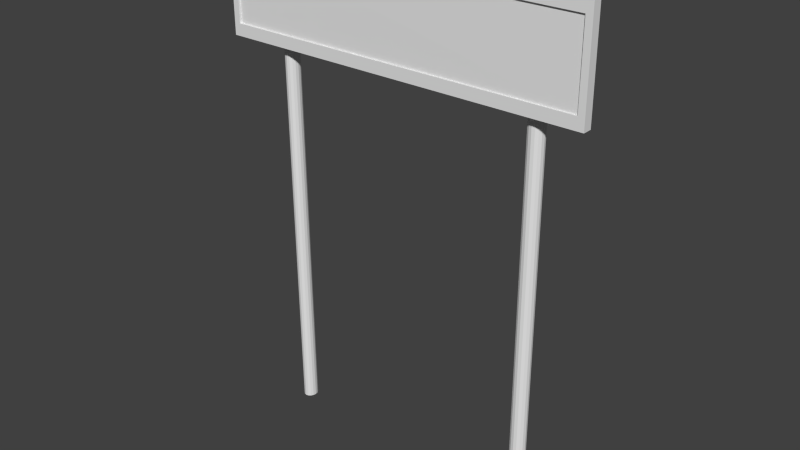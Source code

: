 # Source: transparant1.blend  (saved by Blender 2.70.0; exported with 4.5.12 LTS)
import bpy
from mathutils import Matrix  # noqa: F401  (used for matrix-valued properties, if any)

bpy.ops.wm.read_factory_settings(use_empty=True)
scene = bpy.context.scene
scene.name = 'Scene'

# ---- collections
col_collection_1 = bpy.data.collections.new('Collection 1'); scene.collection.children.link(col_collection_1)

# ---- materials (node trees are filled in below, after node groups)
mat_transparant = bpy.data.materials.new('transparant')
mat_transparant.alpha_threshold = 0.0
mat_transparant.use_transparent_shadow = False
mat_transparant.roughness = 0.5
mat_transparant.specular_intensity = 0.2
mat_transparant.line_color = (0.0, 0.0, 0.0, 1.0)
mat_metal = bpy.data.materials.new('metal')
mat_metal.alpha_threshold = 0.0
mat_metal.use_transparent_shadow = False
mat_metal.roughness = 0.5
mat_metal.specular_intensity = 0.3
mat_metal.line_color = (0.0, 0.0, 0.0, 1.0)

# ---- material node trees

# ---- world
world_world = bpy.data.worlds.new('World'); scene.world = world_world
world_world.color = (0.05088, 0.05088, 0.05088)
world_world.use_sun_shadow = False
world_world.sun_shadow_jitter_overblur = 0.0
world_world.cycles.sampling_method = 'MANUAL'
world_world.cycles.sample_map_resolution = 256

# ---- meshes
me_cube_001 = bpy.data.meshes.new('Cube.001')
me_cube_001.from_pydata([(-3.112, 0.7606, -0.9491), (-3.112, 0.7606, 8.161), (-2.451, 0.7574, -0.9491), (-2.451, 0.7574, 8.161), (-1.89, 0.7485, -0.9491), (-1.89, 0.7485, 8.161), (-1.515, 0.7351, -0.9491), (-1.515, 0.7351, 8.161), (-1.383, 0.7193, -0.9491), (-1.383, 0.7193, 8.161), (-1.515, 0.7034, -0.9491), (-1.515, 0.7034, 8.161), (-1.89, 0.69, -0.9491), (-1.89, 0.69, 8.161), (-2.451, 0.6811, -0.9491), (-2.451, 0.6811, 8.161), (-3.112, 0.6779, -0.9491), (-3.112, 0.6779, 8.161), (-3.774, 0.6811, -0.9491), (-3.774, 0.6811, 8.161), (-4.335, 0.69, -0.9491), (-4.335, 0.69, 8.161), (-4.71, 0.7034, -0.9491), (-4.71, 0.7034, 8.161), (-4.842, 0.7193, -0.9491), (-4.842, 0.7193, 8.161), (-4.71, 0.7351, -0.9491), (-4.71, 0.7351, 8.161), (-4.335, 0.7485, -0.9491), (-4.335, 0.7485, 8.161), (-3.774, 0.7574, -0.9491), (-3.774, 0.7574, 8.161), (-3.112, -0.6456, -0.9491), (-3.112, -0.6783, 8.161), (-2.451, -0.6484, -0.9491), (-2.451, -0.681, 8.161), (-1.89, -0.6561, -0.9491), (-1.89, -0.6888, 8.161), (-1.515, -0.6676, -0.9491), (-1.515, -0.7003, 8.161), (-1.383, -0.6812, -0.9491), (-1.383, -0.7139, 8.161), (-1.515, -0.6949, -0.9491), (-1.515, -0.7275, 8.161), (-1.89, -0.7064, -0.9491), (-1.89, -0.7391, 8.161), (-2.451, -0.7141, -0.9491), (-2.451, -0.7468, 8.161), (-3.112, -0.7168, -0.9491), (-3.112, -0.7495, 8.161), (-3.774, -0.7141, -0.9491), (-3.774, -0.7468, 8.161), (-4.335, -0.7064, -0.9491), (-4.335, -0.7391, 8.161), (-4.71, -0.6949, -0.9491), (-4.71, -0.7275, 8.161), (-4.842, -0.6812, -0.9491), (-4.842, -0.7139, 8.161), (-4.71, -0.6676, -0.9491), (-4.71, -0.7003, 8.161), (-4.335, -0.6561, -0.9491), (-4.335, -0.6887, 8.161), (-3.774, -0.6484, -0.9491), (-3.774, -0.681, 8.161), (-1.0, -1.0, 6.665), (-1.118, 1.0, 6.665), (1.0, 1.0, 6.665), (1.0, -1.0, 6.665), (-1.0, -1.0, 8.665), (-1.0, 1.0, 8.665), (1.0, 1.0, 8.665), (1.0, -1.0, 8.665), (0.655, 0.965, 6.903), (0.5368, 0.965, 8.427), (1.0, -0.965, 8.427), (1.0, -0.965, 6.903), (1.0, 0.965, 6.903), (0.5368, -0.965, 6.903), (0.5368, -0.965, 8.427), (1.0, 0.965, 8.427)], [], [(0, 1, 3, 2), (2, 3, 5, 4), (4, 5, 7, 6), (6, 7, 9, 8), (8, 9, 11, 10), (10, 11, 13, 12), (12, 13, 15, 14), (14, 15, 17, 16), (16, 17, 19, 18), (18, 19, 21, 20), (20, 21, 23, 22), (22, 23, 25, 24), (24, 25, 27, 26), (26, 27, 29, 28), (3, 1, 31, 29, 27, 25, 23, 21, 19, 17, 15, 13, 11, 9, 7, 5), (30, 31, 1, 0), (28, 29, 31, 30), (0, 2, 4, 6, 8, 10, 12, 14, 16, 18, 20, 22, 24, 26, 28, 30), (32, 33, 35, 34), (34, 35, 37, 36), (36, 37, 39, 38), (38, 39, 41, 40), (40, 41, 43, 42), (42, 43, 45, 44), (44, 45, 47, 46), (46, 47, 49, 48), (48, 49, 51, 50), (50, 51, 53, 52), (52, 53, 55, 54), (54, 55, 57, 56), (56, 57, 59, 58), (58, 59, 61, 60), (35, 33, 63, 61, 59, 57, 55, 53, 51, 49, 47, 45, 43, 41, 39, 37), (62, 63, 33, 32), (60, 61, 63, 62), (32, 34, 36, 38, 40, 42, 44, 46, 48, 50, 52, 54, 56, 58, 60, 62), (68, 69, 65, 64), (69, 70, 66, 65), (71, 67, 66, 76, 75, 74), (71, 68, 64, 67), (64, 65, 66, 67), (71, 70, 69, 68), (76, 79, 73, 72), (70, 71, 74, 79, 76, 66), (79, 74, 78, 73), (75, 76, 72, 77), (74, 75, 77, 78), (78, 77, 72, 73)])
me_cube_001.polygons.foreach_set('material_index', [1, 1, 1, 1, 1, 1, 1, 1, 1, 1, 1, 1, 1, 1, 1, 1, 1, 1, 1, 1, 1, 1, 1, 1, 1, 1, 1, 1, 1, 1, 1, 1, 1, 1, 1, 1, 1, 1, 1, 1, 1, 1, 1, 1, 1, 1, 1, 0])
_uv = me_cube_001.uv_layers.new(name='UVMap')
_uv.uv.foreach_set('vector', [0.5306, -0.3518, 0.5306, 1.483, 0.552, 1.483, 0.552, -0.3518, 0.4874, -0.3518, 0.4874, 1.483, 0.5055, 1.483, 0.5055, -0.3518, 0.5055, -0.3518, 0.5055, 1.483, 0.5176, 1.483, 0.5176, -0.3518, 0.5176, -0.3518, 0.5176, 1.483, 0.5219, 1.483, 0.5219, -0.3518, 0.5219, -0.3518, 0.5219, 1.483, 0.5176, 1.483, 0.5176, -0.3518, 0.5176, -0.3518, 0.5176, 1.483, 0.5055, 1.483, 0.5055, -0.3518, 0.5055, -0.3518, 0.5055, 1.483, 0.4874, 1.483, 0.4874, -0.3518, 0.4874, -0.3518, 0.4874, 1.483, 0.4661, 1.483, 0.4661, -0.3518, 0.5306, -0.3518, 0.5306, 1.483, 0.5093, 1.483, 0.5093, -0.3518, 0.5093, -0.3518, 0.5093, 1.483, 0.4912, 1.483, 0.4912, -0.3518, 0.4912, -0.3518, 0.4912, 1.483, 0.4791, 1.483, 0.4791, -0.3518, 0.4791, -0.3518, 0.4791, 1.483, 0.4748, 1.483, 0.4748, -0.3518, 0.4748, -0.3518, 0.4748, 1.483, 0.4791, 1.483, 0.4791, -0.3518, 0.4791, -0.3518, 0.4791, 1.483, 0.4912, 1.483, 0.4912, -0.3518, 0.4874, -0.05568, 0.4661, -0.05529, 0.4447, -0.05568, 0.4266, -0.05678, 0.4145, -0.05842, 0.4103, -0.06036, 0.4145, -0.0623, 0.4266, -0.06394, 0.4447, -0.06504, 0.4661, -0.06542, 0.4874, -0.06504, 0.5055, -0.06394, 0.5176, -0.0623, 0.5219, -0.06036, 0.5176, -0.05842, 0.5055, -0.05678, 0.5093, -0.3518, 0.5093, 1.483, 0.5306, 1.483, 0.5306, -0.3518, 0.4912, -0.3518, 0.4912, 1.483, 0.5093, 1.483, 0.5093, -0.3518, 0.5306, -0.05529, 0.552, -0.05568, 0.5701, -0.05678, 0.5822, -0.05842, 0.5864, -0.06036, 0.5822, -0.0623, 0.5701, -0.06394, 0.552, -0.06504, 0.5306, -0.06542, 0.5093, -0.06504, 0.4912, -0.06394, 0.4791, -0.0623, 0.4748, -0.06036, 0.4791, -0.05842, 0.4912, -0.05678, 0.5093, -0.05568, 0.5272, -0.09552, 0.5272, 1.179, 0.5463, 1.179, 0.5463, -0.09552, 0.4886, -0.09552, 0.4886, 1.179, 0.5048, 1.179, 0.5048, -0.09552, 0.5048, -0.09552, 0.5048, 1.179, 0.5156, 1.179, 0.5156, -0.09552, 0.5156, -0.09552, 0.5156, 1.179, 0.5194, 1.179, 0.5194, -0.09552, 0.5194, -0.09552, 0.5194, 1.179, 0.5156, 1.179, 0.5156, -0.09552, 0.5156, -0.09552, 0.5156, 1.179, 0.5048, 1.179, 0.5048, -0.09552, 0.5048, -0.09552, 0.5048, 1.179, 0.4886, 1.179, 0.4886, -0.09552, 0.4886, -0.09552, 0.4886, 1.179, 0.4695, 1.179, 0.4695, -0.09552, 0.5272, -0.09552, 0.5272, 1.179, 0.5081, 1.179, 0.5081, -0.09552, 0.5081, -0.09552, 0.5081, 1.179, 0.4919, 1.179, 0.4919, -0.09552, 0.4919, -0.09552, 0.4919, 1.179, 0.4811, 1.179, 0.4811, -0.09552, 0.4811, -0.09552, 0.4811, 1.179, 0.4773, 1.179, 0.4773, -0.09552, 0.4773, -0.09552, 0.4773, 1.179, 0.4811, 1.179, 0.4811, -0.09552, 0.4811, -0.09552, 0.4811, 1.179, 0.4919, 1.179, 0.4919, -0.09552, 0.4886, -0.1642, 0.4695, -0.1639, 0.4505, -0.1642, 0.4343, -0.1649, 0.4235, -0.1661, 0.4197, -0.1674, 0.4235, -0.1687, 0.4343, -0.1699, 0.4505, -0.1707, 0.4695, -0.1709, 0.4886, -0.1707, 0.5048, -0.1699, 0.5156, -0.1687, 0.5194, -0.1674, 0.5156, -0.1661, 0.5048, -0.1649, 0.5081, -0.09552, 0.5081, 1.179, 0.5272, 1.179, 0.5272, -0.09552, 0.4919, -0.09552, 0.4919, 1.179, 0.5081, 1.179, 0.5081, -0.09552, 0.5272, -0.1639, 0.5463, -0.1642, 0.5624, -0.1649, 0.5732, -0.1661, 0.577, -0.1674, 0.5732, -0.1687, 0.5624, -0.1699, 0.5463, -0.1707, 0.5272, -0.1709, 0.5081, -0.1707, 0.4919, -0.1699, 0.4811, -0.1687, 0.4773, -0.1674, 0.4811, -0.1661, 0.4919, -0.1649, 0.5081, -0.1642, -0.6391, 0.6681, 1.639, 0.6681, 1.639, 0.1514, -0.6391, 0.1514, 0.4028, 0.6361, 0.5466, 0.6361, 0.5466, -0.6169, 0.3943, -0.6169, 0.0, 0.5096, 0.0, -0.4904, 3.36, -0.4904, 3.301, -0.3715, 0.05873, -0.3715, 0.05873, 0.3908, -0.4289, 0.7878, -0.5711, 0.7878, -0.5711, -0.7686, -0.4289, -0.7686, 0.0, 0.0, -0.0591, 1.0, 1.0, 1.0, 1.0, 0.0, -0.4111, -3.497, -0.4111, 4.497, -0.5889, 4.497, -0.5889, -3.497, 0.0, 0.6285, 0.0, 1.391, -0.2316, 1.391, -0.1725, 0.6285, 0.0, 0.5096, -3.36, 0.5096, -3.301, 0.3908, -0.05888, 0.3908, -0.05888, -0.3715, 0.0, -0.4904, 0.0, 0.9825, 0.0, 0.01748, -0.2316, 0.01748, -0.2316, 0.9825, 1.0, 0.01748, 1.0, 0.9825, 0.8275, 0.9825, 0.7684, 0.01748, 0.0, 0.3908, -3.815e-06, -0.3715, -0.2316, -0.3715, -0.2316, 0.3908, -0.6172, 0.5771, -0.6172, 0.2148, 1.617, 0.2138, 1.613, 0.5771])
me_cube_001.materials.append(mat_transparant)
me_cube_001.materials.append(mat_metal)
me_cube_001.use_remesh_preserve_volume = False
me_cube_001.use_remesh_preserve_attributes = False
me_cube_001.use_mirror_vertex_groups = False
me_cube_001.update()

# ---- objects
ob_cube = bpy.data.objects.new('Cube', me_cube_001)

# ---- transforms, parenting, visibility, modifiers, constraints
ob_cube.location = (-0.002004, 0.0, 0.0)
ob_cube.rotation_euler = (0.0, 0.0, -1.571)
ob_cube.scale = (0.003986, 0.1669, 0.04516)
ob_cube.lineart.crease_threshold = 0.0

# ---- collection membership
col_collection_1.objects.link(ob_cube)

# ---- scene / render settings (as saved in the file)
scene.frame_start = 1; scene.frame_end = 250; scene.frame_set(1)
scene.render.engine = 'BLENDER_EEVEE_NEXT'
scene.render.resolution_percentage = 50
scene.render.dither_intensity = 0.0
scene.cycles.use_denoising = False
scene.cycles.samples = 10
scene.cycles.sampling_pattern = 'TABULATED_SOBOL'
scene.cycles.light_sampling_threshold = 0.0
scene.cycles.use_adaptive_sampling = False
scene.cycles.use_light_tree = False
scene.cycles.blur_glossy = 0.0
scene.cycles.volume_bounces = 1
scene.cycles.pixel_filter_type = 'GAUSSIAN'
scene.cycles.sample_clamp_indirect = 0.0
scene.view_settings.view_transform = 'Standard'
bpy.context.view_layer.update()

# ---- added for rendering (the .blend has no active camera and no usable light): camera, sun
cam_auto = bpy.data.cameras.new('AutoCamera')
cam_auto.lens = 50.0
cam_auto.sensor_width = 36.0
cam_auto.clip_end = 1000.0
ob_auto_camera = bpy.data.objects.new('AutoCamera', cam_auto)
scene.collection.objects.link(ob_auto_camera)
ob_auto_camera.location = (0.505154, -0.600933, 0.57996)
ob_auto_camera.rotation_euler = (1.09748, -7.21219e-08, 0.694738)
scene.camera = ob_auto_camera
light_auto_sun = bpy.data.lights.new('AutoSun', 'SUN')
light_auto_sun.energy = 3.0
light_auto_sun.angle = 0.0523599
ob_auto_sun = bpy.data.objects.new('AutoSun', light_auto_sun)
scene.collection.objects.link(ob_auto_sun)
ob_auto_sun.rotation_euler = (0.872665, 0.174533, 0.523599)
bpy.context.view_layer.update()
